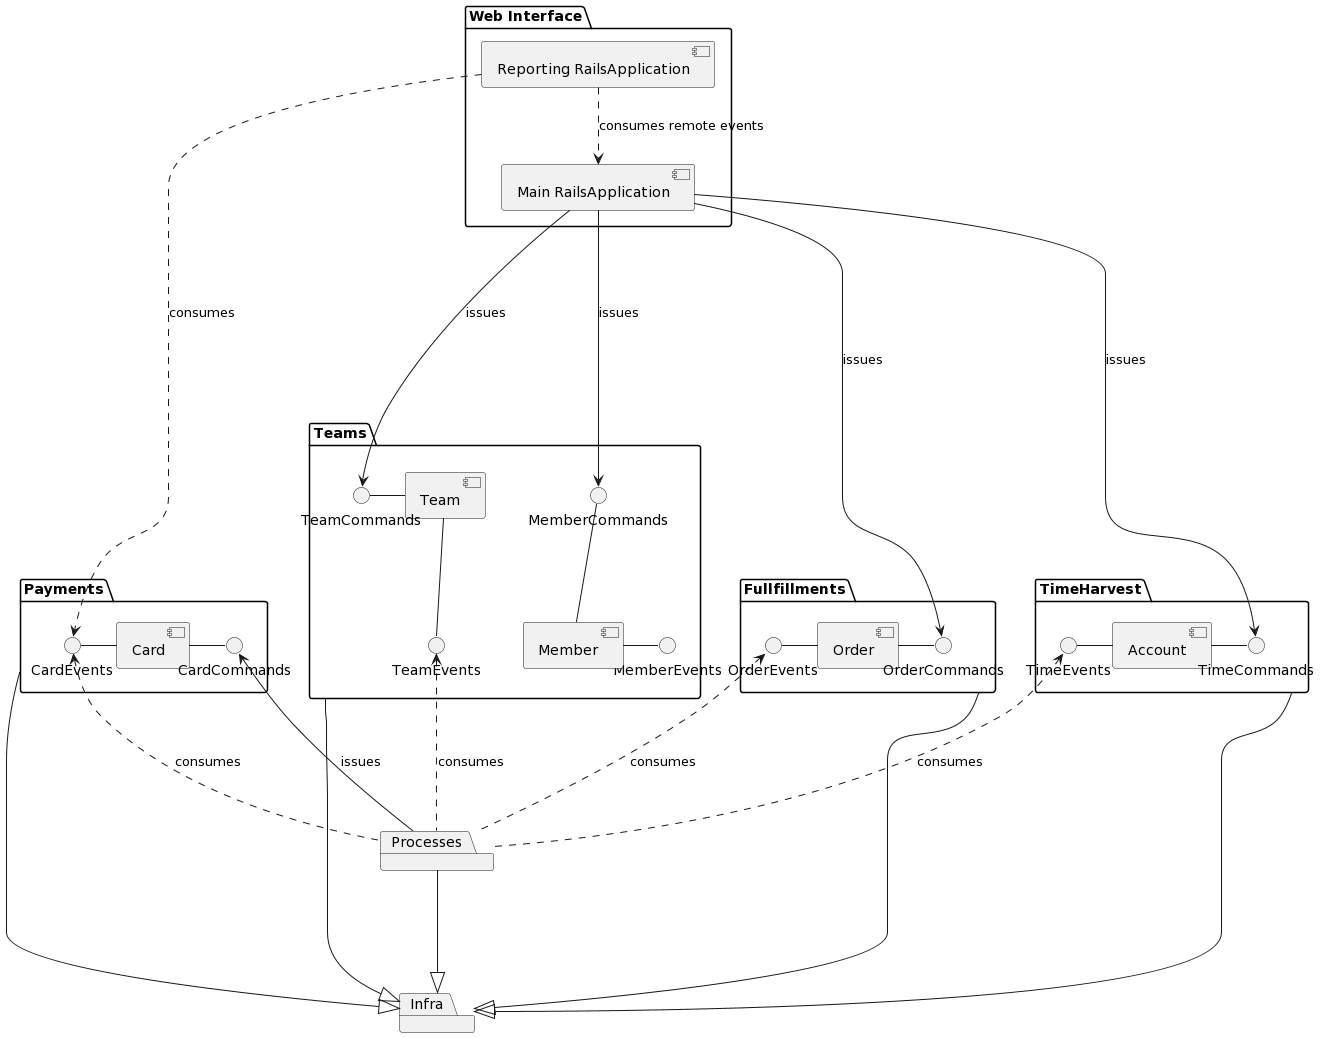

The diagram above was rendered by PlantUML. Its source (embedded in the PNG):
@startuml
package "Infra" {
}

package "Fullfillments" {
  [Order] - OrderCommands
  OrderEvents - [Order]
}

package "Payments" {
  CardEvents - [Card]
  [Card] - CardCommands
}

package "Processes" {
}

package "Teams" {
	MemberEvents -left- [Member]
	[Member] -up- MemberCommands
	TeamEvents -up- [Team]
	[Team] - TeamCommands
}

package "TimeHarvest" {
	TimeEvents - [Account]
	[Account] - TimeCommands
}

package "Web Interface" {
	[Reporting RailsApplication]
	[Main RailsApplication]
}

Fullfillments ---|> Infra
Payments ---|> Infra
Processes ---|> Infra
Teams ---|> Infra
TimeHarvest ---|> Infra

"Main RailsApplication" ----> TimeCommands : issues
"Main RailsApplication" ----> TeamCommands : issues
"Main RailsApplication" ----> MemberCommands : issues
"Main RailsApplication" ----> OrderCommands : issues
"Reporting RailsApplication" ..> "Main RailsApplication" :consumes remote events
"Reporting RailsApplication" ...> CardEvents :consumes
Processes ..up.> CardEvents :consumes
Processes ..up.> OrderEvents :consumes
Processes ..up.> TeamEvents :consumes
Processes ..up.> TimeEvents :consumes
Processes --up-> CardCommands :issues
@enduml